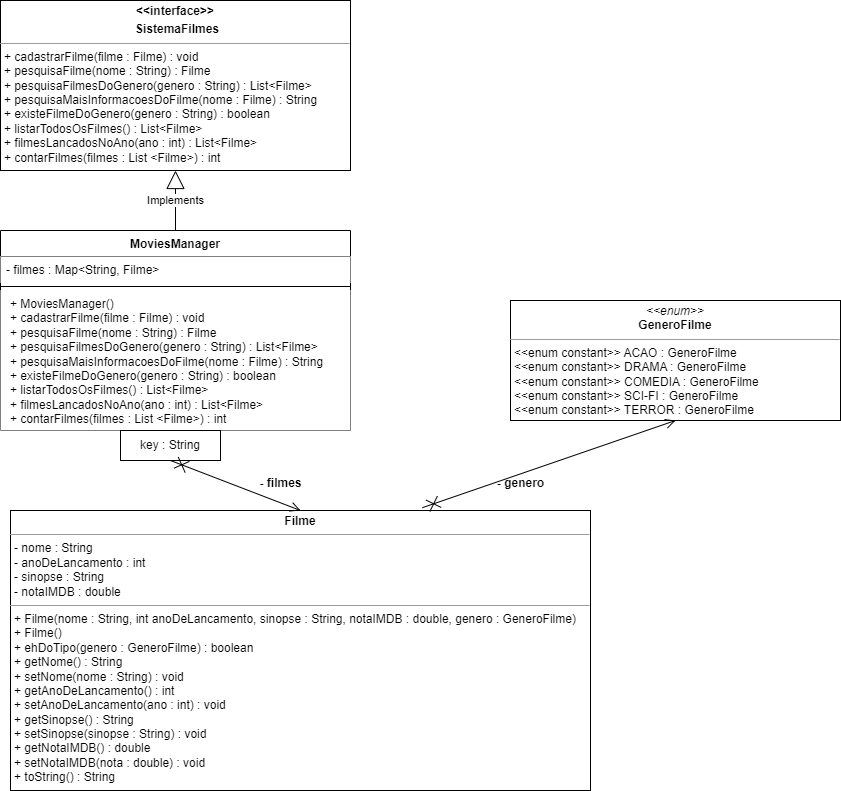

The diagram above was exported from draw.io. Its source (the exported page's mxGraphModel, read from the mxfile embedded in the PNG):
<mxGraphModel dx="1120" dy="460" grid="1" gridSize="10" guides="1" tooltips="1" connect="1" arrows="1" fold="1" page="1" pageScale="1" pageWidth="827" pageHeight="1169" math="0" shadow="0">
  <root>
    <mxCell id="WIyWlLk6GJQsqaUBKTNV-0" />
    <mxCell id="WIyWlLk6GJQsqaUBKTNV-1" parent="WIyWlLk6GJQsqaUBKTNV-0" />
    <mxCell id="8GfxnpPtRLTlzeeEt7Qb-0" value="&lt;p style=&quot;text-align: center; margin: 4px 0px 0px;&quot;&gt;&lt;b&gt;&amp;lt;&amp;lt;interface&amp;gt;&amp;gt;&lt;/b&gt;&lt;/p&gt;&lt;p style=&quot;margin: 4px 0px 0px;&quot;&gt;&lt;/p&gt;&lt;p style=&quot;text-align: center; margin: 0px 0px 0px 4px;&quot;&gt;&lt;b&gt;Sis&lt;/b&gt;&lt;b style=&quot;background-color: initial;&quot;&gt;temaFilmes&lt;/b&gt;&lt;/p&gt;&lt;hr style=&quot;text-align: center;&quot; size=&quot;1&quot;&gt;&lt;p style=&quot;margin:0px;margin-left:4px;&quot;&gt;+ cadastrarFilme(filme : Filme) : void&lt;/p&gt;&lt;p style=&quot;margin:0px;margin-left:4px;&quot;&gt;+ pesquisaFilme(nome : String) : Filme&lt;/p&gt;&lt;p style=&quot;margin:0px;margin-left:4px;&quot;&gt;+ pesquisaFilmesDoGenero(genero : String) : List&amp;lt;Filme&amp;gt;&lt;/p&gt;&lt;p style=&quot;margin:0px;margin-left:4px;&quot;&gt;+ pesquisaMaisInformacoesDoFilme(nome : Filme) : String&lt;/p&gt;&lt;p style=&quot;margin:0px;margin-left:4px;&quot;&gt;+ existeFilmeDoGenero(genero : String) : boolean&lt;/p&gt;&lt;p style=&quot;margin:0px;margin-left:4px;&quot;&gt;+ listarTodosOsFilmes() : List&amp;lt;Filme&amp;gt;&lt;/p&gt;&lt;p style=&quot;margin:0px;margin-left:4px;&quot;&gt;+ filmesLancadosNoAno(ano : int) : List&amp;lt;Filme&amp;gt;&lt;/p&gt;&lt;p style=&quot;margin:0px;margin-left:4px;&quot;&gt;+ contarFilmes(filmes : List &amp;lt;Filme&amp;gt;) : int&lt;/p&gt;" style="verticalAlign=top;align=left;overflow=fill;fontSize=12;fontFamily=Helvetica;html=1;whiteSpace=wrap;" parent="WIyWlLk6GJQsqaUBKTNV-1" vertex="1">
      <mxGeometry x="40" y="20" width="350" height="170" as="geometry" />
    </mxCell>
    <mxCell id="8GfxnpPtRLTlzeeEt7Qb-11" value="Implements" style="endArrow=block;endSize=16;endFill=0;html=1;rounded=0;exitX=0.5;exitY=0;exitDx=0;exitDy=0;entryX=0.5;entryY=1;entryDx=0;entryDy=0;" parent="WIyWlLk6GJQsqaUBKTNV-1" source="8GfxnpPtRLTlzeeEt7Qb-20" target="8GfxnpPtRLTlzeeEt7Qb-0" edge="1">
      <mxGeometry width="160" relative="1" as="geometry">
        <mxPoint x="215" y="250" as="sourcePoint" />
        <mxPoint x="460" y="270" as="targetPoint" />
      </mxGeometry>
    </mxCell>
    <mxCell id="8GfxnpPtRLTlzeeEt7Qb-20" value="&lt;b style=&quot;border-color: var(--border-color);&quot;&gt;MoviesManager&lt;br&gt;&lt;br&gt;&lt;/b&gt;" style="swimlane;fontStyle=1;align=center;verticalAlign=top;childLayout=stackLayout;horizontal=1;startSize=26;horizontalStack=0;resizeParent=1;resizeParentMax=0;resizeLast=0;collapsible=1;marginBottom=0;whiteSpace=wrap;html=1;" parent="WIyWlLk6GJQsqaUBKTNV-1" vertex="1">
      <mxGeometry x="40" y="250" width="350" height="200" as="geometry" />
    </mxCell>
    <mxCell id="8GfxnpPtRLTlzeeEt7Qb-21" value="- filmes : Map&amp;lt;String, Filme&amp;gt;" style="text;strokeColor=none;fillColor=#FFFFFF;align=left;verticalAlign=top;spacingLeft=4;spacingRight=4;overflow=hidden;rotatable=0;points=[[0,0.5],[1,0.5]];portConstraint=eastwest;whiteSpace=wrap;html=1;" parent="8GfxnpPtRLTlzeeEt7Qb-20" vertex="1">
      <mxGeometry y="26" width="350" height="26" as="geometry" />
    </mxCell>
    <mxCell id="8GfxnpPtRLTlzeeEt7Qb-22" value="" style="line;strokeWidth=1;fillColor=none;align=left;verticalAlign=middle;spacingTop=-1;spacingLeft=3;spacingRight=3;rotatable=0;labelPosition=right;points=[];portConstraint=eastwest;strokeColor=inherit;" parent="8GfxnpPtRLTlzeeEt7Qb-20" vertex="1">
      <mxGeometry y="52" width="350" height="8" as="geometry" />
    </mxCell>
    <mxCell id="8GfxnpPtRLTlzeeEt7Qb-23" value="&lt;p style=&quot;border-color: var(--border-color); margin: 0px 0px 0px 4px;&quot;&gt;+ MoviesManager()&lt;/p&gt;&lt;p style=&quot;border-color: var(--border-color); margin: 0px 0px 0px 4px;&quot;&gt;+ cadastrarFilme(filme : Filme) : void&lt;/p&gt;&lt;p style=&quot;border-color: var(--border-color); margin: 0px 0px 0px 4px;&quot;&gt;+ pesquisaFilme(nome : String) : Filme&lt;/p&gt;&lt;p style=&quot;border-color: var(--border-color); margin: 0px 0px 0px 4px;&quot;&gt;+ pesquisaFilmesDoGenero(genero : String) : List&amp;lt;Filme&amp;gt;&lt;/p&gt;&lt;p style=&quot;border-color: var(--border-color); margin: 0px 0px 0px 4px;&quot;&gt;+ pesquisaMaisInformacoesDoFilme(nome : Filme) : String&lt;/p&gt;&lt;p style=&quot;border-color: var(--border-color); margin: 0px 0px 0px 4px;&quot;&gt;+ existeFilmeDoGenero(genero : String) : boolean&lt;/p&gt;&lt;p style=&quot;border-color: var(--border-color); margin: 0px 0px 0px 4px;&quot;&gt;+ listarTodosOsFilmes() : List&amp;lt;Filme&amp;gt;&lt;/p&gt;&lt;p style=&quot;border-color: var(--border-color); margin: 0px 0px 0px 4px;&quot;&gt;+ filmesLancadosNoAno(ano : int) : List&amp;lt;Filme&amp;gt;&lt;/p&gt;&lt;p style=&quot;border-color: var(--border-color); margin: 0px 0px 0px 4px;&quot;&gt;+ contarFilmes(filmes : List &amp;lt;Filme&amp;gt;) : int&lt;/p&gt;" style="text;strokeColor=none;fillColor=#FFFFFF;align=left;verticalAlign=top;spacingLeft=4;spacingRight=4;overflow=hidden;rotatable=0;points=[[0,0.5],[1,0.5]];portConstraint=eastwest;whiteSpace=wrap;html=1;" parent="8GfxnpPtRLTlzeeEt7Qb-20" vertex="1">
      <mxGeometry y="60" width="350" height="140" as="geometry" />
    </mxCell>
    <mxCell id="8GfxnpPtRLTlzeeEt7Qb-30" value="&lt;p style=&quot;margin:0px;margin-top:4px;text-align:center;&quot;&gt;&lt;i&gt;&amp;lt;&amp;lt;enum&amp;gt;&amp;gt;&lt;/i&gt;&lt;br&gt;&lt;b&gt;GeneroFilme&lt;/b&gt;&lt;/p&gt;&lt;hr size=&quot;1&quot;&gt;&lt;p style=&quot;margin:0px;margin-left:4px;&quot;&gt;&amp;lt;&amp;lt;enum constant&amp;gt;&amp;gt; ACAO : GeneroFilme&lt;/p&gt;&lt;p style=&quot;margin:0px;margin-left:4px;&quot;&gt;&amp;lt;&amp;lt;enum constant&amp;gt;&amp;gt; DRAMA : GeneroFilme&lt;/p&gt;&lt;p style=&quot;margin:0px;margin-left:4px;&quot;&gt;&amp;lt;&amp;lt;enum constant&amp;gt;&amp;gt; COMEDIA : GeneroFilme&lt;br&gt;&lt;/p&gt;&lt;p style=&quot;margin:0px;margin-left:4px;&quot;&gt;&amp;lt;&amp;lt;enum constant&amp;gt;&amp;gt; SCI-FI : GeneroFilme&lt;br&gt;&lt;/p&gt;&lt;p style=&quot;margin:0px;margin-left:4px;&quot;&gt;&amp;lt;&amp;lt;enum constant&amp;gt;&amp;gt; TERROR : GeneroFilme&lt;br&gt;&lt;/p&gt;&lt;br&gt;&lt;p style=&quot;margin:0px;margin-left:4px;&quot;&gt;&lt;br&gt;&lt;/p&gt;" style="verticalAlign=top;align=left;overflow=fill;fontSize=12;fontFamily=Helvetica;html=1;whiteSpace=wrap;" parent="WIyWlLk6GJQsqaUBKTNV-1" vertex="1">
      <mxGeometry x="550" y="320" width="330" height="120" as="geometry" />
    </mxCell>
    <mxCell id="8GfxnpPtRLTlzeeEt7Qb-36" value="&lt;p style=&quot;margin:0px;margin-top:4px;text-align:center;&quot;&gt;&lt;b&gt;Filme&lt;/b&gt;&lt;/p&gt;&lt;hr size=&quot;1&quot;&gt;&lt;p style=&quot;margin:0px;margin-left:4px;&quot;&gt;&lt;span style=&quot;background-color: initial;&quot;&gt;- nome : String&lt;/span&gt;&lt;/p&gt;&lt;p style=&quot;margin:0px;margin-left:4px;&quot;&gt;- anoDeLancamento : int&lt;/p&gt;&lt;p style=&quot;margin:0px;margin-left:4px;&quot;&gt;- sinopse : String&lt;/p&gt;&lt;p style=&quot;margin:0px;margin-left:4px;&quot;&gt;- notaIMDB : double&lt;/p&gt;&lt;hr size=&quot;1&quot;&gt;&lt;p style=&quot;margin:0px;margin-left:4px;&quot;&gt;+ Filme(nome : String, int anoDeLancamento, sinopse : String, notaIMDB : double, genero : GeneroFilme)&lt;/p&gt;&lt;p style=&quot;margin:0px;margin-left:4px;&quot;&gt;+ Filme()&lt;/p&gt;&lt;p style=&quot;margin:0px;margin-left:4px;&quot;&gt;+ ehDoTipo(genero : GeneroFilme&lt;span style=&quot;background-color: initial;&quot;&gt;) : boolean&lt;/span&gt;&lt;/p&gt;&lt;p style=&quot;margin:0px;margin-left:4px;&quot;&gt;&lt;span style=&quot;background-color: initial;&quot;&gt;+ getNome() : String&lt;/span&gt;&lt;/p&gt;&lt;p style=&quot;margin:0px;margin-left:4px;&quot;&gt;&lt;span style=&quot;background-color: initial;&quot;&gt;+ setNome(nome : String) : void&lt;/span&gt;&lt;/p&gt;&lt;p style=&quot;margin:0px;margin-left:4px;&quot;&gt;&lt;span style=&quot;background-color: initial;&quot;&gt;+ getAnoDeLancamento() : int&lt;/span&gt;&lt;/p&gt;&lt;p style=&quot;margin:0px;margin-left:4px;&quot;&gt;&lt;span style=&quot;background-color: initial;&quot;&gt;+ setAnoDeLancamento(ano : int) : void&lt;/span&gt;&lt;/p&gt;&lt;p style=&quot;margin:0px;margin-left:4px;&quot;&gt;&lt;span style=&quot;background-color: initial;&quot;&gt;+ getSinopse() : String&lt;/span&gt;&lt;/p&gt;&lt;p style=&quot;margin:0px;margin-left:4px;&quot;&gt;&lt;span style=&quot;background-color: initial;&quot;&gt;+ setSinopse(sinopse : String) : void&lt;/span&gt;&lt;/p&gt;&lt;p style=&quot;margin:0px;margin-left:4px;&quot;&gt;&lt;span style=&quot;background-color: initial;&quot;&gt;+ getNotaIMDB() : double&lt;/span&gt;&lt;/p&gt;&lt;p style=&quot;margin:0px;margin-left:4px;&quot;&gt;&lt;span style=&quot;background-color: initial;&quot;&gt;+ setNotaIMDB(nota : double) : void&lt;/span&gt;&lt;/p&gt;&lt;p style=&quot;margin:0px;margin-left:4px;&quot;&gt;&lt;span style=&quot;background-color: initial;&quot;&gt;+ toString() : String&lt;/span&gt;&lt;/p&gt;" style="verticalAlign=top;align=left;overflow=fill;fontSize=12;fontFamily=Helvetica;html=1;whiteSpace=wrap;" parent="WIyWlLk6GJQsqaUBKTNV-1" vertex="1">
      <mxGeometry x="50" y="530" width="580" height="280" as="geometry" />
    </mxCell>
    <mxCell id="8GfxnpPtRLTlzeeEt7Qb-37" value="key : String" style="html=1;whiteSpace=wrap;" parent="WIyWlLk6GJQsqaUBKTNV-1" vertex="1">
      <mxGeometry x="160" y="450" width="100" height="30" as="geometry" />
    </mxCell>
    <mxCell id="8GfxnpPtRLTlzeeEt7Qb-38" value="" style="endArrow=open;startArrow=cross;endFill=0;startFill=0;endSize=8;startSize=10;html=1;rounded=0;exitX=0.5;exitY=1;exitDx=0;exitDy=0;entryX=0.5;entryY=0;entryDx=0;entryDy=0;" parent="WIyWlLk6GJQsqaUBKTNV-1" source="8GfxnpPtRLTlzeeEt7Qb-37" target="8GfxnpPtRLTlzeeEt7Qb-36" edge="1">
      <mxGeometry width="160" relative="1" as="geometry">
        <mxPoint x="230" y="500" as="sourcePoint" />
        <mxPoint x="390" y="500" as="targetPoint" />
      </mxGeometry>
    </mxCell>
    <mxCell id="8GfxnpPtRLTlzeeEt7Qb-41" value="" style="endArrow=open;startArrow=cross;endFill=0;startFill=0;endSize=8;startSize=10;html=1;rounded=0;exitX=0.71;exitY=-0.01;exitDx=0;exitDy=0;entryX=0.5;entryY=1;entryDx=0;entryDy=0;exitPerimeter=0;" parent="WIyWlLk6GJQsqaUBKTNV-1" source="8GfxnpPtRLTlzeeEt7Qb-36" target="8GfxnpPtRLTlzeeEt7Qb-30" edge="1">
      <mxGeometry width="160" relative="1" as="geometry">
        <mxPoint x="560" y="450" as="sourcePoint" />
        <mxPoint x="690" y="500" as="targetPoint" />
      </mxGeometry>
    </mxCell>
    <mxCell id="8GfxnpPtRLTlzeeEt7Qb-42" value="- genero&lt;br&gt;" style="text;align=center;fontStyle=1;verticalAlign=middle;spacingLeft=3;spacingRight=3;strokeColor=none;rotatable=0;points=[[0,0.5],[1,0.5]];portConstraint=eastwest;html=1;" parent="WIyWlLk6GJQsqaUBKTNV-1" vertex="1">
      <mxGeometry x="520" y="490" width="80" height="26" as="geometry" />
    </mxCell>
    <mxCell id="8GfxnpPtRLTlzeeEt7Qb-43" value="- filmes" style="text;align=center;fontStyle=1;verticalAlign=middle;spacingLeft=3;spacingRight=3;strokeColor=none;rotatable=0;points=[[0,0.5],[1,0.5]];portConstraint=eastwest;html=1;" parent="WIyWlLk6GJQsqaUBKTNV-1" vertex="1">
      <mxGeometry x="280" y="490" width="80" height="26" as="geometry" />
    </mxCell>
  </root>
</mxGraphModel>